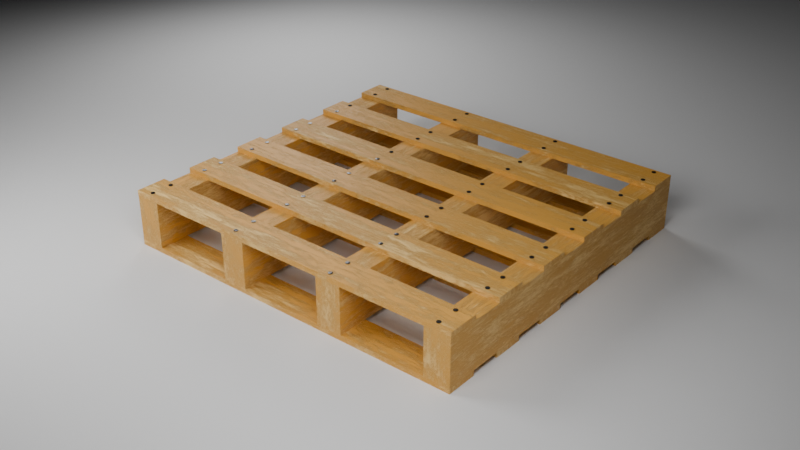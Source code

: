 # Source: pallet.blend  (saved by Blender 4.1.23; exported with 4.5.12 LTS)
import bpy
from mathutils import Matrix  # noqa: F401  (used for matrix-valued properties, if any)

bpy.ops.wm.read_factory_settings(use_empty=True)
scene = bpy.context.scene
scene.name = 'Scene'

# ---- collections
col_pallet = bpy.data.collections.new('Pallet'); scene.collection.children.link(col_pallet)
col_other = bpy.data.collections.new('Other'); scene.collection.children.link(col_other)

# ---- materials (node trees are filled in below, after node groups)
mat_wood = bpy.data.materials.new('Wood')
mat_wood.preview_render_type = 'FLAT'
mat_metal_rust = bpy.data.materials.new('Metal rust')
mat_metal_rust.preview_render_type = 'FLAT'

# ---- node groups
ng_wood = bpy.data.node_groups.new('Wood', 'ShaderNodeTree')
_s = ng_wood.interface.new_socket(name='BSDF', in_out='OUTPUT', socket_type='NodeSocketShader')
_s = ng_wood.interface.new_socket(name='Displacement', in_out='OUTPUT', socket_type='NodeSocketVector')
_s = ng_wood.interface.new_socket(name='Scale', in_out='INPUT', socket_type='NodeSocketFloat')
_s.default_value = 10.0
_s.min_value = -1e+04
_s.max_value = 1e+04
_s = ng_wood.interface.new_socket(name='Detail', in_out='INPUT', socket_type='NodeSocketFloat')
_s.default_value = 14.4
_s.min_value = 0.0
_s.max_value = 15.0
_s = ng_wood.interface.new_socket(name='Dimension', in_out='INPUT', socket_type='NodeSocketFloat')
_s.min_value = 0.0
_s.max_value = 1000.0
_s = ng_wood.interface.new_socket(name='Lacunarity', in_out='INPUT', socket_type='NodeSocketFloat')
_s.default_value = 2.0
_s.min_value = 0.0
_s.max_value = 1000.0
_s = ng_wood.interface.new_socket(name='Normal Strength', in_out='INPUT', socket_type='NodeSocketFloat')
_s.default_value = 1.0
_s.min_value = 0.0
_s.max_value = 10.0
_N = ng_wood.nodes; _L = ng_wood.links
n0 = _N.new('NodeGroupOutput'); n0.name = 'Group Output'; n0.location = (835, 0)
n1 = _N.new('ShaderNodeValToRGB'); n1.name = 'Color Ramp'; n1.location = (-367, 294)
while len(n1.color_ramp.elements) > 1: n1.color_ramp.elements.remove(n1.color_ramp.elements[-1])
n1.color_ramp.elements[0].position = 0.0; n1.color_ramp.elements[0].color = (0.7481, 0.368, 0.06021, 1.0)
_e = n1.color_ramp.elements.new(1.0); _e.color = (1.0, 0.6517, 0.2221, 1.0)
n2 = _N.new('ShaderNodeNormalMap'); n2.name = 'Normal Map'; n2.location = (-195, -38)
n2.space = 'OBJECT'
n3 = _N.new('ShaderNodeInvert'); n3.name = 'Invert Color'; n3.location = (-415, -62)
n3.inputs[0].default_value = 0.0
n4 = _N.new('ShaderNodeMath'); n4.name = 'Math'; n4.location = (-869, 234)
n4.operation = 'DIVIDE'
n4.inputs[1].default_value = 10.0
n5 = _N.new('ShaderNodeDisplacement'); n5.name = 'Displacement'; n5.location = (602, -106)
n5.inputs[0].default_value = 5.0
n5.inputs[1].default_value = 2.9
n5.inputs[2].default_value = 1.0
n6 = _N.new('ShaderNodeBsdfPrincipled'); n6.name = 'Principled BSDF'; n6.location = (242, 107)
n6.inputs[3].default_value = 1.45
n7 = _N.new('NodeGroupInput'); n7.name = 'Group Input'; n7.location = (-1147, 114)
n8 = _N.new('ShaderNodeTexNoise'); n8.name = 'Musgrave Texture'; n8.location = (-645, 104)
n8.width = 150
n8.normalize = False
n9 = _N.new('ShaderNodeBump'); n9.name = 'Bump'; n9.location = (201, -211)
n9.width = 146
n9.inputs[1].default_value = 1.0
n9.inputs[2].default_value = 1.0
n10 = _N.new('ShaderNodeMath'); n10.name = 'Math.001'; n10.location = (-645, -216)
n10.hide = True
n10.operation = 'MINIMUM'
n10.inputs[1].default_value = 14.0
n11 = _N.new('ShaderNodeMath'); n11.name = 'Math.002'; n11.location = (-645, -256)
n11.hide = True
n11.operation = 'SUBTRACT'
n11.inputs[1].default_value = 1.0
n12 = _N.new('ShaderNodeClamp'); n12.name = 'Clamp'; n12.location = (-645, 144)
n12.hide = True
n13 = _N.new('ShaderNodeMath'); n13.name = 'Math.003'; n13.location = (-645, 184)
n13.hide = True
n13.operation = 'MULTIPLY'
n14 = _N.new('ShaderNodeMath'); n14.name = 'Math.004'; n14.location = (-645, -376)
n14.hide = True
n14.operation = 'MAXIMUM'
n14.inputs[1].default_value = -1e-05
n15 = _N.new('ShaderNodeMath'); n15.name = 'Math.005'; n15.location = (-645, -336)
n15.hide = True
n15.operation = 'MULTIPLY'
n15.inputs[1].default_value = -1.0
n16 = _N.new('ShaderNodeMath'); n16.name = 'Math.006'; n16.location = (-645, -296)
n16.hide = True
n16.operation = 'POWER'
n17 = _N.new('ShaderNodeMath'); n17.name = 'Math.007'; n17.location = (-645, -416)
n17.hide = True
n17.operation = 'MAXIMUM'
n17.inputs[1].default_value = -1e-05
_L.new(n2.outputs[0], n9.inputs[4])
_L.new(n1.outputs[0], n6.inputs[0])
_L.new(n9.outputs[0], n5.inputs[3])
_L.new(n3.outputs[0], n2.inputs[1])
_L.new(n6.outputs[0], n0.inputs[0])
_L.new(n5.outputs[0], n0.inputs[1])
_L.new(n4.outputs[0], n8.inputs[2])
_L.new(n7.outputs[0], n4.inputs[0])
_L.new(n7.outputs[4], n2.inputs[0])
_L.new(n7.outputs[1], n11.inputs[0])
_L.new(n11.outputs[0], n10.inputs[0])
_L.new(n10.outputs[0], n8.inputs[3])
_L.new(n13.outputs[0], n3.inputs[1])
_L.new(n13.outputs[0], n1.inputs[0])
_L.new(n8.outputs[0], n13.inputs[0])
_L.new(n7.outputs[1], n12.inputs[0])
_L.new(n12.outputs[0], n13.inputs[1])
_L.new(n7.outputs[2], n14.inputs[0])
_L.new(n14.outputs[0], n15.inputs[0])
_L.new(n15.outputs[0], n16.inputs[1])
_L.new(n16.outputs[0], n8.inputs[4])
_L.new(n7.outputs[3], n17.inputs[0])
_L.new(n17.outputs[0], n16.inputs[0])
_L.new(n17.outputs[0], n8.inputs[5])
n0.is_active_output = True
ng_metal_rust = bpy.data.node_groups.new('Metal rust', 'ShaderNodeTree')
_s = ng_metal_rust.interface.new_socket(name='BSDF', in_out='OUTPUT', socket_type='NodeSocketShader')
_s = ng_metal_rust.interface.new_socket(name='Color', in_out='OUTPUT', socket_type='NodeSocketColor')
_s.default_value = (0.0, 0.0, 0.0, 0.0)
_s = ng_metal_rust.interface.new_socket(name='Scale', in_out='INPUT', socket_type='NodeSocketFloat')
_s.default_value = 1.0
_s.min_value = -1000.0
_s.max_value = 1000.0
_s = ng_metal_rust.interface.new_socket(name='Detail', in_out='INPUT', socket_type='NodeSocketFloat')
_s.default_value = 15.0
_s.min_value = 0.0
_s.max_value = 15.0
_s = ng_metal_rust.interface.new_socket(name='Dimension', in_out='INPUT', socket_type='NodeSocketFloat')
_s.default_value = 0.2
_s.min_value = 0.0
_s.max_value = 1000.0
_s = ng_metal_rust.interface.new_socket(name='Lacunarity', in_out='INPUT', socket_type='NodeSocketFloat')
_s.default_value = 2.0
_s.min_value = 0.0
_s.max_value = 1000.0
_s = ng_metal_rust.interface.new_socket(name='Location', in_out='INPUT', socket_type='NodeSocketVector')
_s.subtype = 'TRANSLATION'
_s = ng_metal_rust.interface.new_socket(name='Rotation', in_out='INPUT', socket_type='NodeSocketVector')
_s.subtype = 'EULER'
_s = ng_metal_rust.interface.new_socket(name='Scale', in_out='INPUT', socket_type='NodeSocketVector')
_s.subtype = 'XYZ'
_s.default_value = (1.0, 1.0, 1.0)
_N = ng_metal_rust.nodes; _L = ng_metal_rust.links
n0 = _N.new('ShaderNodeValToRGB'); n0.name = 'Color Ramp'; n0.location = (-40, 95)
while len(n0.color_ramp.elements) > 1: n0.color_ramp.elements.remove(n0.color_ramp.elements[-1])
n0.color_ramp.elements[0].position = 0.0; n0.color_ramp.elements[0].color = (0.03495, 0.03483, 0.03483, 1.0)
_e = n0.color_ramp.elements.new(0.6989); _e.color = (0.03181, 0.01685, 0.004404, 1.0)
_e = n0.color_ramp.elements.new(0.9977); _e.color = (0.04297, 0.01169, 0.0, 1.0)
n1 = _N.new('NodeGroupOutput'); n1.name = 'Group Output'; n1.location = (602, 39)
n2 = _N.new('ShaderNodeBsdfPrincipled'); n2.name = 'Principled BSDF'; n2.location = (282, -86)
n2.inputs[3].default_value = 1.45
n3 = _N.new('NodeGroupInput'); n3.name = 'Group Input'; n3.location = (-743, -145)
n4 = _N.new('ShaderNodeMath'); n4.name = 'Math'; n4.location = (-472, 15)
n4.operation = 'DIVIDE'
n4.inputs[1].default_value = 50.0
n5 = _N.new('ShaderNodeTexNoise'); n5.name = 'Musgrave Texture'; n5.location = (-274, -95)
n5.width = 150
n5.normalize = False
n6 = _N.new('ShaderNodeTexCoord'); n6.name = 'Texture Coordinate'; n6.location = (-760, -453)
n7 = _N.new('ShaderNodeMapping'); n7.name = 'Mapping'; n7.location = (-498, -435)
n8 = _N.new('ShaderNodeMath'); n8.name = 'Math.001'; n8.location = (-274, -415)
n8.hide = True
n8.operation = 'MINIMUM'
n8.inputs[1].default_value = 14.0
n9 = _N.new('ShaderNodeMath'); n9.name = 'Math.002'; n9.location = (-274, -455)
n9.hide = True
n9.operation = 'SUBTRACT'
n9.inputs[1].default_value = 1.0
n10 = _N.new('ShaderNodeClamp'); n10.name = 'Clamp'; n10.location = (-274, -55)
n10.hide = True
n11 = _N.new('ShaderNodeMath'); n11.name = 'Math.003'; n11.location = (-274, -15)
n11.hide = True
n11.operation = 'MULTIPLY'
n12 = _N.new('ShaderNodeMath'); n12.name = 'Math.004'; n12.location = (-274, -575)
n12.hide = True
n12.operation = 'MAXIMUM'
n12.inputs[1].default_value = -1e-05
n13 = _N.new('ShaderNodeMath'); n13.name = 'Math.005'; n13.location = (-274, -535)
n13.hide = True
n13.operation = 'MULTIPLY'
n13.inputs[1].default_value = -1.0
n14 = _N.new('ShaderNodeMath'); n14.name = 'Math.006'; n14.location = (-274, -495)
n14.hide = True
n14.operation = 'POWER'
n15 = _N.new('ShaderNodeMath'); n15.name = 'Math.007'; n15.location = (-274, -615)
n15.hide = True
n15.operation = 'MAXIMUM'
n15.inputs[1].default_value = -1e-05
_L.new(n0.outputs[0], n2.inputs[0])
_L.new(n2.outputs[0], n1.inputs[0])
_L.new(n4.outputs[0], n5.inputs[2])
_L.new(n0.outputs[0], n1.inputs[1])
_L.new(n3.outputs[0], n4.inputs[0])
_L.new(n7.outputs[0], n5.inputs[0])
_L.new(n6.outputs[0], n7.inputs[0])
_L.new(n3.outputs[4], n7.inputs[1])
_L.new(n3.outputs[5], n7.inputs[2])
_L.new(n3.outputs[6], n7.inputs[3])
_L.new(n3.outputs[1], n9.inputs[0])
_L.new(n9.outputs[0], n8.inputs[0])
_L.new(n8.outputs[0], n5.inputs[3])
_L.new(n11.outputs[0], n0.inputs[0])
_L.new(n11.outputs[0], n2.inputs[2])
_L.new(n11.outputs[0], n2.inputs[1])
_L.new(n5.outputs[0], n11.inputs[0])
_L.new(n3.outputs[1], n10.inputs[0])
_L.new(n10.outputs[0], n11.inputs[1])
_L.new(n3.outputs[2], n12.inputs[0])
_L.new(n12.outputs[0], n13.inputs[0])
_L.new(n13.outputs[0], n14.inputs[1])
_L.new(n14.outputs[0], n5.inputs[4])
_L.new(n3.outputs[3], n15.inputs[0])
_L.new(n15.outputs[0], n14.inputs[0])
_L.new(n15.outputs[0], n5.inputs[5])
n1.is_active_output = True

# ---- material node trees
mat_wood.use_nodes = True; mat_wood.node_tree.nodes.clear()
_N = mat_wood.node_tree.nodes; _L = mat_wood.node_tree.links
n0 = _N.new('ShaderNodeOutputMaterial'); n0.name = 'Material Output'; n0.location = (935, 292)
n1 = _N.new('ShaderNodeGroup'); n1.name = 'Group'; n1.location = (659, 275)
n1.node_tree = ng_wood
n1.inputs[0].default_value = 10.0
n1.inputs[1].default_value = 14.4
n1.inputs[2].default_value = 5.96e-08
n1.inputs[3].default_value = 2.0
n1.inputs[4].default_value = 1.0
_L.new(n1.outputs[0], n0.inputs[0])
_L.new(n1.outputs[1], n0.inputs[2])
n0.is_active_output = True
mat_metal_rust.use_nodes = True; mat_metal_rust.node_tree.nodes.clear()
_N = mat_metal_rust.node_tree.nodes; _L = mat_metal_rust.node_tree.links
n0 = _N.new('ShaderNodeOutputMaterial'); n0.name = 'Material Output'; n0.location = (300, 300)
n1 = _N.new('ShaderNodeGroup'); n1.name = 'Group'; n1.location = (-112, 308)
n1.node_tree = ng_metal_rust
n1.inputs[0].default_value = 30.0
n1.inputs[1].default_value = 10.0
n1.inputs[2].default_value = 2.98e-08
n1.inputs[3].default_value = 2.0
n1.inputs[4].default_value = (0.0, 0.0, 0.0)
n1.inputs[5].default_value = (0.0, 0.0, 0.0)
n1.inputs[6].default_value = (1.0, 1.0, 1.0)
_L.new(n1.outputs[0], n0.inputs[0])
n0.is_active_output = True

# ---- world
world_world = bpy.data.worlds.new('World'); scene.world = world_world
world_world.use_nodes = True; world_world.node_tree.nodes.clear()
_N = world_world.node_tree.nodes; _L = world_world.node_tree.links
n0 = _N.new('ShaderNodeOutputWorld'); n0.name = 'World Output'; n0.location = (300, 300)
n1 = _N.new('ShaderNodeBackground'); n1.name = 'Background'; n1.location = (10, 300)
n1.inputs[0].default_value = (0.0, 0.0, 0.0, 1.0)
_L.new(n1.outputs[0], n0.inputs[0])
n0.is_active_output = True
world_world.color = (0.05088, 0.05088, 0.05088)
world_world.use_sun_shadow = False
world_world.sun_shadow_jitter_overblur = 0.0

# ---- cameras
cam_camera = bpy.data.cameras.new('Camera')

# ---- lights
light_area = bpy.data.lights.new('Area', 'AREA')
light_area.transmission_factor = 0.0
light_area.energy = 500.0
light_area.shadow_maximum_resolution = 0.006
light_area.use_absolute_resolution = True
light_area.size = 5.0
light_area.size_y = 1.0
light_area_001 = bpy.data.lights.new('Area.001', 'AREA')
light_area_001.transmission_factor = 0.0
light_area_001.energy = 500.0
light_area_001.shadow_maximum_resolution = 0.006
light_area_001.use_absolute_resolution = True
light_area_001.size = 5.0
light_area_001.size_y = 1.0
light_area_002 = bpy.data.lights.new('Area.002', 'AREA')
light_area_002.transmission_factor = 0.0
light_area_002.energy = 500.0
light_area_002.shadow_maximum_resolution = 0.006
light_area_002.use_absolute_resolution = True
light_area_002.size = 5.0
light_area_002.size_y = 1.0

# ---- meshes
me_plane = bpy.data.meshes.new('Plane')
me_plane.from_pydata([(-0.5, -3.5, 0.0), (0.1, -3.5, 0.0), (-0.5, 3.5, 0.0), (0.1, 3.5, 0.0)], [], [(0, 1, 3, 2)])
_uv = me_plane.uv_layers.new(name='UVMap')
_uv.uv.foreach_set('vector', [0.0, 0.0, 1.0, 0.0, 1.0, 1.0, 0.0, 1.0])
me_plane.materials.append(mat_wood)
me_plane.update()
me_plane_001 = bpy.data.meshes.new('Plane.001')
me_plane_001.from_pydata([(-0.5, -3.5, 0.0), (0.1, -3.5, 0.0), (-0.5, 3.5, 0.0), (0.1, 3.5, 0.0)], [], [(0, 1, 3, 2)])
_uv = me_plane_001.uv_layers.new(name='UVMap')
_uv.uv.foreach_set('vector', [0.0, 0.0, 1.0, 0.0, 1.0, 1.0, 0.0, 1.0])
me_plane_001.materials.append(mat_wood)
me_plane_001.update()
me_cube_001 = bpy.data.meshes.new('Cube.001')
me_cube_001.from_pydata([(0.0, -1.0, -0.8), (0.0, -1.0, 1.0), (0.0, 0.0, -0.8), (0.0, 0.0, 1.0), (13.2, -1.0, -0.8), (13.2, -1.0, 1.0), (13.2, 0.0, -0.8), (13.2, 0.0, 1.0)], [], [(0, 1, 3, 2), (2, 3, 7, 6), (6, 7, 5, 4), (4, 5, 1, 0), (2, 6, 4, 0), (7, 3, 1, 5)])
_uv = me_cube_001.uv_layers.new(name='UVMap')
_uv.uv.foreach_set('vector', [0.375, 0.0, 0.625, 0.0, 0.625, 0.25, 0.375, 0.25, 0.375, 0.25, 0.625, 0.25, 0.625, 0.5, 0.375, 0.5, 0.375, 0.5, 0.625, 0.5, 0.625, 0.75, 0.375, 0.75, 0.375, 0.75, 0.625, 0.75, 0.625, 1.0, 0.375, 1.0, 0.125, 0.5, 0.375, 0.5, 0.375, 0.75, 0.125, 0.75, 0.625, 0.5, 0.875, 0.5, 0.875, 0.75, 0.625, 0.75])
me_cube_001.materials.append(mat_wood)
me_cube_001.update()
me_circle_008 = bpy.data.meshes.new('Circle.008')
me_circle_008.from_pydata([(0.0, 1.0, 0.0), (-0.1951, 0.9808, 0.0), (-0.3827, 0.9239, 0.0), (-0.5556, 0.8315, 0.0), (-0.7071, 0.7071, 0.0), (-0.8315, 0.5556, 0.0), (-0.9239, 0.3827, 0.0), (-0.9808, 0.1951, 0.0), (-1.0, 0.0, 0.0), (-0.9808, -0.1951, 0.0), (-0.9239, -0.3827, 0.0), (-0.8315, -0.5556, 0.0), (-0.7071, -0.7071, 0.0), (-0.5556, -0.8315, 0.0), (-0.3827, -0.9239, 0.0), (-0.1951, -0.9808, 0.0), (0.0, -1.0, 0.0), (0.1951, -0.9808, 0.0), (0.3827, -0.9239, 0.0), (0.5556, -0.8315, 0.0), (0.7071, -0.7071, 0.0), (0.8315, -0.5556, 0.0), (0.9239, -0.3827, 0.0), (0.9808, -0.1951, 0.0), (1.0, 0.0, 0.0), (0.9808, 0.1951, 0.0), (0.9239, 0.3827, 0.0), (0.8315, 0.5556, 0.0), (0.7071, 0.7071, 0.0), (0.5556, 0.8315, 0.0), (0.3827, 0.9239, 0.0), (0.1951, 0.9808, 0.0), (0.0, 0.5706, -0.4), (-0.1113, 0.5597, -0.4), (-0.2184, 0.5272, -0.4), (-0.317, 0.4745, -0.4), (-0.4035, 0.4035, -0.4), (-0.4745, 0.317, -0.4), (-0.5272, 0.2184, -0.4), (-0.5597, 0.1113, -0.4), (-0.5706, 0.0, -0.4), (-0.5597, -0.1113, -0.4), (-0.5272, -0.2184, -0.4), (-0.4745, -0.317, -0.4), (-0.4035, -0.4035, -0.4), (-0.317, -0.4745, -0.4), (-0.2184, -0.5272, -0.4), (-0.1113, -0.5597, -0.4), (0.0, -0.5706, -0.4), (0.1113, -0.5597, -0.4), (0.2184, -0.5272, -0.4), (0.317, -0.4745, -0.4), (0.4035, -0.4035, -0.4), (0.4745, -0.317, -0.4), (0.5272, -0.2184, -0.4), (0.5597, -0.1113, -0.4), (0.5706, 0.0, -0.4), (0.5597, 0.1113, -0.4), (0.5272, 0.2184, -0.4), (0.4745, 0.317, -0.4), (0.4035, 0.4035, -0.4), (0.317, 0.4745, -0.4), (0.2184, 0.5272, -0.4), (0.1113, 0.5597, -0.4), (-0.1951, 0.9808, -0.4), (0.0, 1.0, -0.4), (-0.3827, 0.9239, -0.4), (-0.5556, 0.8315, -0.4), (-0.7071, 0.7071, -0.4), (-0.8315, 0.5556, -0.4), (-0.9239, 0.3827, -0.4), (-0.9808, 0.1951, -0.4), (-1.0, 0.0, -0.4), (-0.9808, -0.1951, -0.4), (-0.9239, -0.3827, -0.4), (-0.8315, -0.5556, -0.4), (-0.7071, -0.7071, -0.4), (-0.5556, -0.8315, -0.4), (-0.3827, -0.9239, -0.4), (-0.1951, -0.9808, -0.4), (0.0, -1.0, -0.4), (0.1951, -0.9808, -0.4), (0.3827, -0.9239, -0.4), (0.5556, -0.8315, -0.4), (0.7071, -0.7071, -0.4), (0.8315, -0.5556, -0.4), (0.9239, -0.3827, -0.4), (0.9808, -0.1951, -0.4), (1.0, 0.0, -0.4), (0.9808, 0.1951, -0.4), (0.9239, 0.3827, -0.4), (0.8315, 0.5556, -0.4), (0.7071, 0.7071, -0.4), (0.5556, 0.8315, -0.4), (0.3827, 0.9239, -0.4), (0.1951, 0.9808, -0.4), (1.94e-07, 0.1377, -6.0), (-0.02686, 0.1351, -6.0), (-0.05269, 0.1272, -6.0), (-0.0765, 0.1145, -6.0), (-0.09737, 0.09737, -6.0), (-0.1145, 0.0765, -6.0), (-0.1272, 0.05269, -6.0), (-0.1351, 0.02686, -6.0), (-0.1377, -1.413e-09, -6.0), (-0.1351, -0.02686, -6.0), (-0.1272, -0.05269, -6.0), (-0.1145, -0.0765, -6.0), (-0.09737, -0.09737, -6.0), (-0.0765, -0.1145, -6.0), (-0.05269, -0.1272, -6.0), (-0.02686, -0.1351, -6.0), (1.94e-07, -0.1377, -6.0), (0.02686, -0.1351, -6.0), (0.05269, -0.1272, -6.0), (0.0765, -0.1145, -6.0), (0.09737, -0.09737, -6.0), (0.1145, -0.0765, -6.0), (0.1272, -0.05269, -6.0), (0.1351, -0.02686, -6.0), (0.1377, -1.413e-09, -6.0), (0.1351, 0.02686, -6.0), (0.1272, 0.05269, -6.0), (0.1145, 0.0765, -6.0), (0.09737, 0.09737, -6.0), (0.0765, 0.1145, -6.0), (0.05269, 0.1272, -6.0), (0.02686, 0.1351, -6.0)], [], [(1, 0, 31, 30, 29, 28, 27, 26, 25, 24, 23, 22, 21, 20, 19, 18, 17, 16, 15, 14, 13, 12, 11, 10, 9, 8, 7, 6, 5, 4, 3, 2), (50, 51, 115, 114), (22, 23, 87, 86), (9, 10, 74, 73), (23, 24, 88, 87), (10, 11, 75, 74), (24, 25, 89, 88), (11, 12, 76, 75), (25, 26, 90, 89), (12, 13, 77, 76), (26, 27, 91, 90), (13, 14, 78, 77), (0, 1, 64, 65), (27, 28, 92, 91), (14, 15, 79, 78), (1, 2, 66, 64), (28, 29, 93, 92), (15, 16, 80, 79), (2, 3, 67, 66), (29, 30, 94, 93), (16, 17, 81, 80), (3, 4, 68, 67), (30, 31, 95, 94), (17, 18, 82, 81), (4, 5, 69, 68), (31, 0, 65, 95), (18, 19, 83, 82), (5, 6, 70, 69), (19, 20, 84, 83), (6, 7, 71, 70), (20, 21, 85, 84), (7, 8, 72, 71), (21, 22, 86, 85), (8, 9, 73, 72), (33, 32, 65, 64), (34, 33, 64, 66), (35, 34, 66, 67), (36, 35, 67, 68), (37, 36, 68, 69), (38, 37, 69, 70), (39, 38, 70, 71), (40, 39, 71, 72), (41, 40, 72, 73), (42, 41, 73, 74), (43, 42, 74, 75), (44, 43, 75, 76), (45, 44, 76, 77), (46, 45, 77, 78), (47, 46, 78, 79), (48, 47, 79, 80), (49, 48, 80, 81), (50, 49, 81, 82), (51, 50, 82, 83), (52, 51, 83, 84), (53, 52, 84, 85), (54, 53, 85, 86), (55, 54, 86, 87), (56, 55, 87, 88), (57, 56, 88, 89), (58, 57, 89, 90), (59, 58, 90, 91), (60, 59, 91, 92), (61, 60, 92, 93), (62, 61, 93, 94), (63, 62, 94, 95), (32, 63, 95, 65), (97, 98, 99, 100, 101, 102, 103, 104, 105, 106, 107, 108, 109, 110, 111, 112, 113, 114, 115, 116, 117, 118, 119, 120, 121, 122, 123, 124, 125, 126, 127, 96), (37, 38, 102, 101), (51, 52, 116, 115), (38, 39, 103, 102), (52, 53, 117, 116), (39, 40, 104, 103), (53, 54, 118, 117), (40, 41, 105, 104), (54, 55, 119, 118), (41, 42, 106, 105), (55, 56, 120, 119), (42, 43, 107, 106), (56, 57, 121, 120), (43, 44, 108, 107), (57, 58, 122, 121), (44, 45, 109, 108), (58, 59, 123, 122), (45, 46, 110, 109), (32, 33, 97, 96), (59, 60, 124, 123), (46, 47, 111, 110), (33, 34, 98, 97), (60, 61, 125, 124), (47, 48, 112, 111), (34, 35, 99, 98), (61, 62, 126, 125), (48, 49, 113, 112), (35, 36, 100, 99), (62, 63, 127, 126), (49, 50, 114, 113), (36, 37, 101, 100), (63, 32, 96, 127)])
_uv = me_circle_008.uv_layers.new(name='UVMap')
_uv.uv.foreach_set('vector', [0.0, 0.0, 0.0, 0.0, 0.0, 0.0, 0.0, 0.0, 0.0, 0.0, 0.0, 0.0, 0.0, 0.0, 0.0, 0.0, 0.0, 0.0, 0.0, 0.0, 0.0, 0.0, 0.0, 0.0, 0.0, 0.0, 0.0, 0.0, 0.0, 0.0, 0.0, 0.0, 0.0, 0.0, 0.0, 0.0, 0.0, 0.0, 0.0, 0.0, 0.0, 0.0, 0.0, 0.0, 0.0, 0.0, 0.0, 0.0, 0.0, 0.0, 0.0, 0.0, 0.0, 0.0, 0.0, 0.0, 0.0, 0.0, 0.0, 0.0, 0.0, 0.0, 0.0, 0.0, 0.0, 0.0, 0.0, 0.0, 0.0, 0.0, 0.0, 0.0, 0.0, 0.0, 0.0, 0.0, 0.0, 0.0, 0.0, 0.0, 0.0, 0.0, 0.0, 0.0, 0.0, 0.0, 0.0, 0.0, 0.0, 0.0, 0.0, 0.0, 0.0, 0.0, 0.0, 0.0, 0.0, 0.0, 0.0, 0.0, 0.0, 0.0, 0.0, 0.0, 0.0, 0.0, 0.0, 0.0, 0.0, 0.0, 0.0, 0.0, 0.0, 0.0, 0.0, 0.0, 0.0, 0.0, 0.0, 0.0, 0.0, 0.0, 0.0, 0.0, 0.0, 0.0, 0.0, 0.0, 0.0, 0.0, 0.0, 0.0, 0.0, 0.0, 0.0, 0.0, 0.0, 0.0, 0.0, 0.0, 0.0, 0.0, 0.0, 0.0, 0.0, 0.0, 0.0, 0.0, 0.0, 0.0, 0.0, 0.0, 0.0, 0.0, 0.0, 0.0, 0.0, 0.0, 0.0, 0.0, 0.0, 0.0, 0.0, 0.0, 0.0, 0.0, 0.0, 0.0, 0.0, 0.0, 0.0, 0.0, 0.0, 0.0, 0.0, 0.0, 0.0, 0.0, 0.0, 0.0, 0.0, 0.0, 0.0, 0.0, 0.0, 0.0, 0.0, 0.0, 0.0, 0.0, 0.0, 0.0, 0.0, 0.0, 0.0, 0.0, 0.0, 0.0, 0.0, 0.0, 0.0, 0.0, 0.0, 0.0, 0.0, 0.0, 0.0, 0.0, 0.0, 0.0, 0.0, 0.0, 0.0, 0.0, 0.0, 0.0, 0.0, 0.0, 0.0, 0.0, 0.0, 0.0, 0.0, 0.0, 0.0, 0.0, 0.0, 0.0, 0.0, 0.0, 0.0, 0.0, 0.0, 0.0, 0.0, 0.0, 0.0, 0.0, 0.0, 0.0, 0.0, 0.0, 0.0, 0.0, 0.0, 0.0, 0.0, 0.0, 0.0, 0.0, 0.0, 0.0, 0.0, 0.0, 0.0, 0.0, 0.0, 0.0, 0.0, 0.0, 0.0, 0.0, 0.0, 0.0, 0.0, 0.0, 0.0, 0.0, 0.0, 0.0, 0.0, 0.0, 0.0, 0.0, 0.0, 0.0, 0.0, 0.0, 0.0, 0.0, 0.0, 0.0, 0.0, 0.0, 0.0, 0.0, 0.0, 0.0, 0.0, 0.0, 0.0, 0.0, 0.0, 0.0, 0.0, 0.0, 0.0, 0.0, 0.0, 0.0, 0.0, 0.0, 0.0, 0.0, 0.0, 0.0, 0.0, 0.0, 0.0, 0.0, 0.0, 0.0, 0.0, 0.0, 0.0, 0.0, 0.0, 0.0, 0.0, 0.0, 0.0, 0.0, 0.0, 0.0, 0.0, 0.0, 0.0, 0.0, 0.0, 0.0, 0.0, 0.0, 0.0, 0.0, 0.0, 0.0, 0.0, 0.0, 0.0, 0.0, 0.0, 0.0, 0.0, 0.0, 0.0, 0.0, 0.0, 0.0, 0.0, 0.0, 0.0, 0.0, 0.0, 0.0, 0.0, 0.0, 0.0, 0.0, 0.0, 0.0, 0.0, 0.0, 0.0, 0.0, 0.0, 0.0, 0.0, 0.0, 0.0, 0.0, 0.0, 0.0, 0.0, 0.0, 0.0, 0.0, 0.0, 0.0, 0.0, 0.0, 0.0, 0.0, 0.0, 0.0, 0.0, 0.0, 0.0, 0.0, 0.0, 0.0, 0.0, 0.0, 0.0, 0.0, 0.0, 0.0, 0.0, 0.0, 0.0, 0.0, 0.0, 0.0, 0.0, 0.0, 0.0, 0.0, 0.0, 0.0, 0.0, 0.0, 0.0, 0.0, 0.0, 0.0, 0.0, 0.0, 0.0, 0.0, 0.0, 0.0, 0.0, 0.0, 0.0, 0.0, 0.0, 0.0, 0.0, 0.0, 0.0, 0.0, 0.0, 0.0, 0.0, 0.0, 0.0, 0.0, 0.0, 0.0, 0.0, 0.0, 0.0, 0.0, 0.0, 0.0, 0.0, 0.0, 0.0, 0.0, 0.0, 0.0, 0.0, 0.0, 0.0, 0.0, 0.0, 0.0, 0.0, 0.0, 0.0, 0.0, 0.0, 0.0, 0.0, 0.0, 0.0, 0.0, 0.0, 0.0, 0.0, 0.0, 0.0, 0.0, 0.0, 0.0, 0.0, 0.0, 0.0, 0.0, 0.0, 0.0, 0.0, 0.0, 0.0, 0.0, 0.0, 0.0, 0.0, 0.0, 0.0, 0.0, 0.0, 0.0, 0.0, 0.0, 0.0, 0.0, 0.0, 0.0, 0.0, 0.0, 0.0, 0.0, 0.0, 0.0, 0.0, 0.0, 0.0, 0.0, 0.0, 0.0, 0.0, 0.0, 0.0, 0.0, 0.0, 0.0, 0.0, 0.0, 0.0, 0.0, 0.0, 0.0, 0.0, 0.0, 0.0, 0.0, 0.0, 0.0, 0.0, 0.0, 0.0, 0.0, 0.0, 0.0, 0.0, 0.0, 0.0, 0.0, 0.0, 0.0, 0.0, 0.0, 0.0, 0.0, 0.0, 0.0, 0.0, 0.0, 0.0, 0.0, 0.0, 0.0, 0.0, 0.0, 0.0, 0.0, 0.0, 0.0, 0.0, 0.0, 0.0, 0.0, 0.0, 0.0, 0.0, 0.0, 0.0, 0.0, 0.0, 0.0, 0.0, 0.0, 0.0, 0.0, 0.0, 0.0, 0.0, 0.0, 0.0, 0.0, 0.0, 0.0, 0.0, 0.0, 0.0, 0.0, 0.0, 0.0, 0.0, 0.0, 0.0, 0.0, 0.0, 0.0, 0.0, 0.0, 0.0, 0.0, 0.0, 0.0, 0.0, 0.0, 0.0, 0.0, 0.0, 0.0, 0.0, 0.0, 0.0, 0.0, 0.0, 0.0, 0.0, 0.0, 0.0, 0.0, 0.0, 0.0, 0.0, 0.0, 0.0, 0.0, 0.0, 0.0, 0.0, 0.0, 0.0, 0.0, 0.0, 0.0, 0.0, 0.0, 0.0, 0.0, 0.0, 0.0, 0.0, 0.0, 0.0, 0.0, 0.0, 0.0, 0.0, 0.0, 0.0, 0.0, 0.0, 0.0, 0.0, 0.0, 0.0, 0.0, 0.0, 0.0, 0.0, 0.0, 0.0, 0.0, 0.0, 0.0, 0.0, 0.0, 0.0, 0.0, 0.0, 0.0, 0.0, 0.0, 0.0, 0.0, 0.0, 0.0, 0.0, 0.0, 0.0, 0.0, 0.0, 0.0, 0.0, 0.0, 0.0, 0.0, 0.0, 0.0, 0.0, 0.0, 0.0, 0.0, 0.0, 0.0, 0.0, 0.0, 0.0, 0.0, 0.0, 0.0, 0.0, 0.0, 0.0, 0.0, 0.0, 0.0, 0.0, 0.0, 0.0, 0.0, 0.0, 0.0, 0.0, 0.0, 0.0, 0.0, 0.0, 0.0, 0.0, 0.0, 0.0, 0.0, 0.0, 0.0, 0.0, 0.0, 0.0, 0.0, 0.0, 0.0, 0.0, 0.0, 0.0, 0.0, 0.0, 0.0, 0.0, 0.0, 0.0, 0.0, 0.0, 0.0, 0.0, 0.0, 0.0, 0.0, 0.0, 0.0, 0.0, 0.0, 0.0, 0.0, 0.0, 0.0, 0.0, 0.0, 0.0, 0.0, 0.0, 0.0, 0.0, 0.0, 0.0, 0.0, 0.0, 0.0, 0.0, 0.0, 0.0, 0.0, 0.0, 0.0, 0.0, 0.0, 0.0, 0.0, 0.0, 0.0, 0.0, 0.0, 0.0, 0.0, 0.0, 0.0, 0.0, 0.0, 0.0, 0.0, 0.0, 0.0, 0.0, 0.0, 0.0, 0.0, 0.0, 0.0, 0.0, 0.0, 0.0, 0.0, 0.0, 0.0, 0.0, 0.0, 0.0, 0.0, 0.0, 0.0, 0.0, 0.0, 0.0, 0.0, 0.0, 0.0, 0.0, 0.0, 0.0, 0.0, 0.0, 0.0, 0.0, 0.0, 0.0, 0.0, 0.0, 0.0, 0.0, 0.0, 0.0, 0.0, 0.0, 0.0, 0.0, 0.0, 0.0, 0.0, 0.0, 0.0, 0.0, 0.0, 0.0, 0.0, 0.0, 0.0, 0.0, 0.0, 0.0, 0.0, 0.0, 0.0, 0.0, 0.0, 0.0, 0.0, 0.0, 0.0, 0.0, 0.0, 0.0, 0.0, 0.0, 0.0, 0.0, 0.0, 0.0, 0.0, 0.0, 0.0, 0.0, 0.0, 0.0, 0.0, 0.0, 0.0, 0.0, 0.0, 0.0, 0.0, 0.0, 0.0, 0.0, 0.0, 0.0, 0.0, 0.0, 0.0, 0.0, 0.0, 0.0, 0.0, 0.0, 0.0, 0.0, 0.0, 0.0, 0.0, 0.0, 0.0, 0.0, 0.0])
me_circle_008.materials.append(mat_metal_rust)
me_circle_008.update()
me_plane_002 = bpy.data.meshes.new('Plane.002')
me_plane_002.from_pydata([(-1.0, -1.0, 0.0), (1.0, -1.0, 0.0), (-1.0, 1.0, 0.0), (1.0, 1.0, 0.0)], [], [(0, 1, 3, 2)])
_uv = me_plane_002.uv_layers.new(name='UVMap')
_uv.uv.foreach_set('vector', [0.0, 0.0, 1.0, 0.0, 1.0, 1.0, 0.0, 1.0])
me_plane_002.update()

# ---- objects
ob_pallet_panels = bpy.data.objects.new('Pallet panels', me_plane)
ob_pallet_panels_2 = bpy.data.objects.new('Pallet panels 2', me_plane_001)
ob_pallet_beams = bpy.data.objects.new('Pallet beams', me_cube_001)
ob_nails = bpy.data.objects.new('Nails', me_circle_008)
ob_area = bpy.data.objects.new('Area', light_area)
ob_area_001 = bpy.data.objects.new('Area.001', light_area_001)
ob_area_002 = bpy.data.objects.new('Area.002', light_area_002)
ob_camera = bpy.data.objects.new('Camera', cam_camera)
ob_plane = bpy.data.objects.new('Plane', me_plane_002)

# ---- transforms, parenting, visibility, modifiers, constraints
ob_pallet_panels.location = (0.5, 2.5, 0.0)
_m = ob_pallet_panels.modifiers.new('Solidify', 'SOLIDIFY')
_m.thickness = 0.1
_m.offset = 1.0
_m = ob_pallet_panels.modifiers.new('Array', 'ARRAY')
_m.count = 6
_m.relative_offset_displace = (2.0, 0.0, 0.0)
ob_pallet_panels_2.location = (0.5, 2.5, -1.0)
_m = ob_pallet_panels_2.modifiers.new('Solidify', 'SOLIDIFY')
_m.thickness = 0.1
_m.offset = 1.0
_m = ob_pallet_panels_2.modifiers.new('Array', 'ARRAY')
_m.count = 6
_m.relative_offset_displace = (2.0, 0.0, 0.0)
ob_pallet_beams.location = (0.0, -0.5, -0.5)
ob_pallet_beams.scale = (0.5, 0.5, 0.5)
_m = ob_pallet_beams.modifiers.new('Array', 'ARRAY')
_m.count = 4
_m.relative_offset_displace = (0.0, 4.33, 0.0)
ob_nails.location = (0.1, 5.7, 0.11)
ob_nails.scale = (0.04, 0.04, 0.04)
_m = ob_nails.modifiers.new('Array', 'ARRAY')
_m.count = 6
_m.relative_offset_displace = (15.0, 0.0, 0.0)
_m = ob_nails.modifiers.new('Array.001', 'ARRAY')
_m.relative_offset_displace = (0.066, 0.0, 0.0)
_m = ob_nails.modifiers.new('Array.002', 'ARRAY')
_m.count = 4
_m.relative_offset_displace = (0.0, -26.67, 0.0)
ob_area.location = (-3.0, -2.0, 6.0)
ob_area.rotation_euler = (0.5774, -0.6614, -0.2032)
ob_area_001.location = (10.0, 12.0, 6.0)
ob_area_001.rotation_euler = (-0.8694, 0.2972, -0.3409)
ob_area_002.location = (-3.0, 8.0, 5.0)
ob_area_002.rotation_euler = (-0.8283, -0.4305, 0.4984)
ob_camera.location = (-10.57, -8.83, 9.032)
ob_camera.rotation_euler = (1.07, 9.319e-06, -0.8779)
ob_camera.scale = (1.0, 1.0, 1.0)
ob_plane.location = (12.0, 11.0, -1.0)
ob_plane.scale = (20.0, 20.0, 20.0)

# ---- collection membership
col_pallet.objects.link(ob_pallet_panels)
col_pallet.objects.link(ob_pallet_panels_2)
col_pallet.objects.link(ob_pallet_beams)
col_pallet.objects.link(ob_nails)
col_other.objects.link(ob_area)
col_other.objects.link(ob_area_001)
col_other.objects.link(ob_area_002)
col_other.objects.link(ob_camera)
col_other.objects.link(ob_plane)

# ---- scene / render settings (as saved in the file)
scene.camera = ob_camera
scene.frame_start = 1; scene.frame_end = 250; scene.frame_set(249)
scene.render.engine = 'CYCLES'
scene.render.fps = 30
scene.cycles.samples = 4000
scene.cycles.sampling_pattern = 'TABULATED_SOBOL'
scene.eevee.ray_tracing_options.trace_max_roughness = 0.0
bpy.context.view_layer.update()
